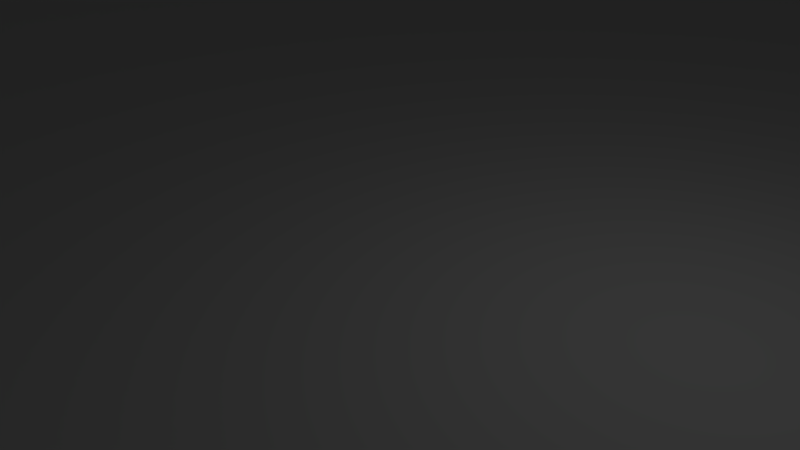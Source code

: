 # Source: Challenge1.blend  (saved by Blender 2.79.0; exported with 4.5.12 LTS)
import bpy
from mathutils import Matrix  # noqa: F401  (used for matrix-valued properties, if any)

bpy.ops.wm.read_factory_settings(use_empty=True)
scene = bpy.context.scene
scene.name = 'Scene'

# ---- collections
col_collection_1 = bpy.data.collections.new('Collection 1'); scene.collection.children.link(col_collection_1)

# ---- materials (node trees are filled in below, after node groups)
mat_material_002 = bpy.data.materials.new('Material.002')
mat_material_002.alpha_threshold = 0.0
mat_material_002.use_transparent_shadow = False
mat_material_002.diffuse_color = (1.0, 1.0, 1.0, 1.0)
mat_material_002.roughness = 0.5
mat_material_001 = bpy.data.materials.new('Material.001')
mat_material_001.alpha_threshold = 0.0
mat_material_001.use_transparent_shadow = False
mat_material_001.diffuse_color = (0.281, 0.281, 0.281, 1.0)
mat_material_001.roughness = 0.5

# ---- material node trees

# ---- world
world_world = bpy.data.worlds.new('World'); scene.world = world_world
world_world.color = (0.05088, 0.05088, 0.05088)
world_world.use_sun_shadow = False
world_world.sun_shadow_jitter_overblur = 0.0
world_world.cycles.sampling_method = 'MANUAL'

# ---- cameras
cam_camera = bpy.data.cameras.new('Camera')
cam_camera.clip_end = 100.0
cam_camera.lens = 35.0
cam_camera.sensor_width = 32.0
cam_camera.sensor_height = 18.0
cam_camera.ortho_scale = 7.314
cam_camera.dof.focus_distance = 0.0
cam_camera.dof.aperture_fstop = 128.0

# ---- lights
light_lamp = bpy.data.lights.new('Lamp', 'POINT')
light_lamp.transmission_factor = 0.0
light_lamp.cutoff_distance = 30.0
light_lamp.energy = 100.0
light_lamp.shadow_buffer_clip_start = 1.001
light_lamp.shadow_soft_size = 0.1
light_lamp.shadow_maximum_resolution = 0.006
light_lamp.use_absolute_resolution = True

# ---- meshes
me_plane_001 = bpy.data.meshes.new('Plane.001')
me_plane_001.from_pydata([(-5.0, -5.0, 0.0), (5.0, -5.0, 0.0), (-5.0, 5.0, 0.0), (5.0, 5.0, 0.0)], [], [(0, 1, 3, 2)])
me_plane_001.materials.append(mat_material_002)
me_plane_001.use_remesh_preserve_volume = False
me_plane_001.use_remesh_preserve_attributes = False
me_plane_001.use_mirror_vertex_groups = False
me_plane_001.update()
me_plane = bpy.data.meshes.new('Plane')
me_plane.from_pydata([(-30.0, -50.0, 0.0), (30.0, -50.0, 0.0), (-30.0, 50.0, 0.0), (30.0, 50.0, 0.0), (-30.0, -50.0, 0.1), (30.0, -50.0, 0.1), (-30.0, 50.0, 0.1), (30.0, 50.0, 0.1)], [], [(0, 2, 3, 1), (4, 5, 7, 6), (1, 3, 7, 5), (2, 0, 4, 6), (3, 2, 6, 7), (0, 1, 5, 4)])
me_plane.materials.append(mat_material_001)
me_plane.use_remesh_preserve_volume = False
me_plane.use_remesh_preserve_attributes = False
me_plane.use_mirror_vertex_groups = False
me_plane.update()

# ---- objects
ob_startlocation10x10 = bpy.data.objects.new('StartLocation10x10', me_plane_001)
ob_arena100x60 = bpy.data.objects.new('Arena100x60', me_plane)
ob_lamp = bpy.data.objects.new('Lamp', light_lamp)
ob_camera = bpy.data.objects.new('Camera', cam_camera)

# ---- transforms, parenting, visibility, modifiers, constraints
ob_startlocation10x10.location = (0.0, 35.03, 0.1928)
ob_startlocation10x10.lineart.crease_threshold = 0.0
ob_arena100x60.location = (0.0, 0.0, 0.0)
ob_arena100x60.lineart.crease_threshold = 0.0
ob_lamp.location = (4.076, 1.005, 5.904)
ob_lamp.rotation_euler = (0.6503, 0.05522, 1.866)
ob_lamp.lock_rotations_4d = False
ob_lamp.empty_display_type = 'ARROWS'
ob_lamp.color = (0.0, 0.0, 0.0, 0.0)
ob_lamp.lineart.crease_threshold = 0.0
ob_camera.location = (7.481, -6.508, 5.344)
ob_camera.rotation_euler = (1.109, 0.0, 0.8149)
ob_camera.lock_rotations_4d = False
ob_camera.empty_display_type = 'ARROWS'
ob_camera.color = (0.0, 0.0, 0.0, 0.0)
ob_camera.display_type = 'WIRE'
ob_camera.lineart.crease_threshold = 0.0

# ---- collection membership
col_collection_1.objects.link(ob_startlocation10x10)
col_collection_1.objects.link(ob_arena100x60)
col_collection_1.objects.link(ob_lamp)
col_collection_1.objects.link(ob_camera)

# ---- scene / render settings (as saved in the file)
scene.camera = ob_camera
scene.frame_start = 1; scene.frame_end = 250; scene.frame_set(1)
scene.render.engine = 'BLENDER_EEVEE_NEXT'
scene.render.resolution_percentage = 50
scene.render.dither_intensity = 0.0
scene.cycles.use_denoising = False
scene.cycles.samples = 128
scene.cycles.sampling_pattern = 'TABULATED_SOBOL'
scene.cycles.use_adaptive_sampling = False
scene.cycles.use_light_tree = False
scene.cycles.blur_glossy = 0.0
scene.cycles.sample_clamp_indirect = 0.0
scene.view_settings.view_transform = 'Standard'
bpy.context.view_layer.update()
